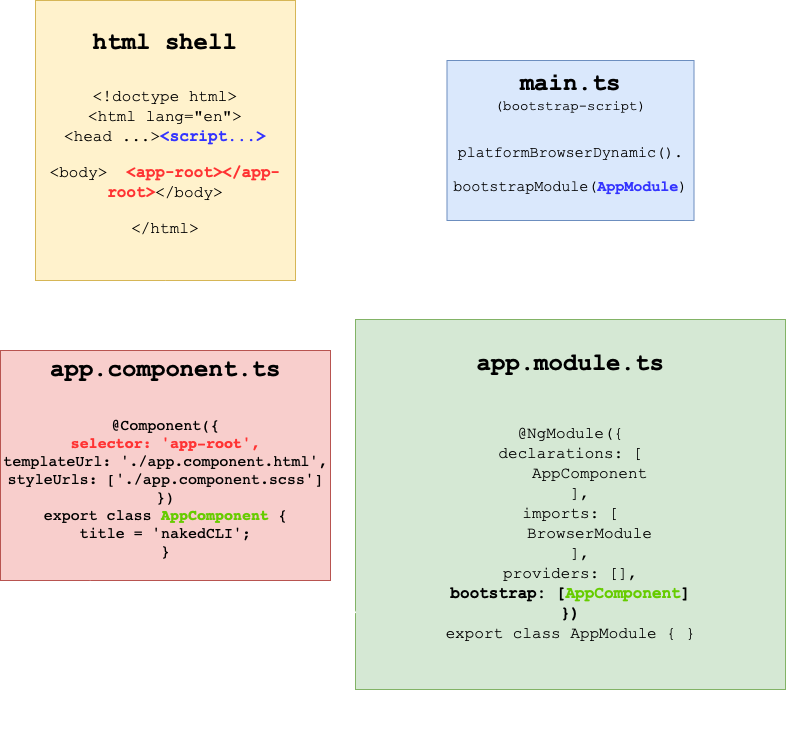

The diagram above was exported from draw.io. Its source (the exported page's mxGraphModel, read from the mxfile embedded in the PNG):
<mxGraphModel dx="1158" dy="751" grid="1" gridSize="10" guides="1" tooltips="1" connect="1" arrows="1" fold="1" page="1" pageScale="1" pageWidth="827" pageHeight="1169" math="0" shadow="0">
  <root>
    <mxCell id="0" />
    <mxCell id="1" parent="0" />
    <mxCell id="Th95DletjIzDaFr2zs-X-10" value="" style="edgeStyle=orthogonalEdgeStyle;rounded=1;jumpSize=8;orthogonalLoop=1;jettySize=auto;html=1;startSize=8;endSize=8;strokeWidth=3;entryX=0;entryY=0.5;entryDx=0;entryDy=0;strokeColor=#FFFFFF;" edge="1" parent="1" source="Th95DletjIzDaFr2zs-X-1" target="Th95DletjIzDaFr2zs-X-3">
      <mxGeometry relative="1" as="geometry">
        <mxPoint x="400" y="220" as="targetPoint" />
      </mxGeometry>
    </mxCell>
    <mxCell id="Th95DletjIzDaFr2zs-X-1" value="&lt;b style=&quot;font-size: 24px&quot;&gt;&lt;font face=&quot;Courier New&quot;&gt;html shell&lt;br&gt;&lt;/font&gt;&lt;/b&gt;&lt;br&gt;&lt;pre style=&quot;font-size: 16px&quot;&gt;&lt;font face=&quot;Courier New&quot;&gt;&amp;lt;!doctype html&amp;gt;&lt;br&gt;&amp;lt;html lang=&quot;en&quot;&amp;gt;&lt;br&gt;&amp;lt;head ...&amp;gt;&lt;/font&gt;&lt;span style=&quot;font-family: &amp;#34;courier new&amp;#34; ; color: rgb(51 , 51 , 255) ; white-space: normal&quot;&gt;&lt;b&gt;&amp;lt;script...&amp;gt;&lt;/b&gt;&lt;/span&gt;&lt;/pre&gt;&lt;pre style=&quot;font-size: 16px&quot;&gt;&lt;font face=&quot;Courier New&quot;&gt;&lt;span style=&quot;white-space: normal&quot;&gt;&amp;lt;body&amp;gt;&lt;/span&gt;&lt;span style=&quot;white-space: normal&quot;&gt;&amp;nbsp;&amp;nbsp;&lt;/span&gt;&lt;font color=&quot;#ff3333&quot; style=&quot;white-space: normal&quot;&gt;&lt;b&gt;&amp;lt;app-root&amp;gt;&amp;lt;/app-root&amp;gt;&lt;/b&gt;&lt;/font&gt;&lt;span style=&quot;white-space: normal&quot;&gt;&amp;lt;/body&amp;gt;&lt;/span&gt;&lt;/font&gt;&lt;/pre&gt;&lt;pre style=&quot;font-size: 16px&quot;&gt;&lt;span style=&quot;white-space: normal&quot;&gt;&lt;font face=&quot;Courier New&quot;&gt;&amp;lt;/html&amp;gt;&lt;/font&gt;&lt;/span&gt;&lt;/pre&gt;" style="rounded=0;whiteSpace=wrap;html=1;fillColor=#fff2cc;strokeColor=#d6b656;" vertex="1" parent="1">
      <mxGeometry x="60" y="80" width="260" height="280" as="geometry" />
    </mxCell>
    <mxCell id="Th95DletjIzDaFr2zs-X-8" value="" style="edgeStyle=orthogonalEdgeStyle;rounded=1;jumpSize=8;orthogonalLoop=1;jettySize=auto;html=1;startSize=8;endSize=8;strokeWidth=3;strokeColor=#FFFFFF;" edge="1" parent="1" source="Th95DletjIzDaFr2zs-X-2" target="Th95DletjIzDaFr2zs-X-1">
      <mxGeometry relative="1" as="geometry" />
    </mxCell>
    <mxCell id="Th95DletjIzDaFr2zs-X-2" value="&lt;font style=&quot;font-size: 15px&quot; face=&quot;Courier New&quot;&gt;&lt;b&gt;&lt;font style=&quot;font-size: 24px&quot;&gt;app.component.ts&lt;/font&gt;&lt;br&gt;&lt;br&gt;&lt;/b&gt;&lt;pre&gt;&lt;span&gt;@Component&lt;/span&gt;({&lt;br&gt;&lt;b&gt;&lt;font color=&quot;#ff3333&quot; style=&quot;font-size: 15px&quot;&gt;&lt;span&gt;selector&lt;/span&gt;: &lt;span&gt;'app-root'&lt;/span&gt;&lt;/font&gt;&lt;span&gt;&lt;font color=&quot;#ff3333&quot; style=&quot;font-size: 15px&quot;&gt;,&lt;/font&gt;&lt;br&gt;&lt;/span&gt;&lt;/b&gt;&lt;span&gt;templateUrl&lt;/span&gt;: &lt;span&gt;'./app.component.html'&lt;/span&gt;&lt;span&gt;,&lt;br&gt;&lt;/span&gt;&lt;span&gt;styleUrls&lt;/span&gt;: [&lt;span&gt;'./app.component.scss'&lt;/span&gt;]&lt;br&gt;})&lt;br&gt;&lt;span&gt;export class &lt;/span&gt;&lt;font color=&quot;#66cc00&quot; style=&quot;font-size: 15px&quot;&gt;&lt;b&gt;AppComponent&lt;/b&gt;&lt;/font&gt; {&lt;br&gt;&lt;span&gt;title &lt;/span&gt;= &lt;span&gt;'nakedCLI'&lt;/span&gt;&lt;span&gt;;&lt;br&gt;&lt;/span&gt;}&lt;/pre&gt;&lt;/font&gt;" style="rounded=0;whiteSpace=wrap;html=1;fillColor=#f8cecc;strokeColor=#b85450;" vertex="1" parent="1">
      <mxGeometry x="25" y="430" width="330" height="230" as="geometry" />
    </mxCell>
    <mxCell id="Th95DletjIzDaFr2zs-X-7" style="edgeStyle=orthogonalEdgeStyle;rounded=1;orthogonalLoop=1;jettySize=auto;html=1;exitX=0.5;exitY=1;exitDx=0;exitDy=0;entryX=0.5;entryY=0;entryDx=0;entryDy=0;jumpSize=8;endSize=8;startSize=8;strokeWidth=3;strokeColor=#FFFFFF;" edge="1" parent="1" source="Th95DletjIzDaFr2zs-X-3" target="Th95DletjIzDaFr2zs-X-4">
      <mxGeometry relative="1" as="geometry" />
    </mxCell>
    <mxCell id="Th95DletjIzDaFr2zs-X-3" value="&lt;font face=&quot;Courier New&quot;&gt;&lt;font size=&quot;1&quot;&gt;&lt;b style=&quot;font-size: 24px&quot;&gt;main.ts&lt;br&gt;&lt;/b&gt;&lt;/font&gt; &lt;font style=&quot;font-size: 14px&quot;&gt;(bootstrap-script)&lt;/font&gt;&lt;br&gt;&lt;br&gt;&lt;/font&gt;&lt;pre style=&quot;font-size: 15px&quot;&gt;&lt;font style=&quot;font-size: 15px&quot; face=&quot;Courier New&quot;&gt;platformBrowserDynamic().&lt;/font&gt;&lt;/pre&gt;&lt;pre style=&quot;font-size: 15px&quot;&gt;&lt;font style=&quot;font-size: 15px&quot; face=&quot;Courier New&quot;&gt;bootstrapModule(&lt;font color=&quot;#3333ff&quot;&gt;&lt;b&gt;AppModule&lt;/b&gt;&lt;/font&gt;)&lt;/font&gt;&lt;font size=&quot;3&quot; style=&quot;font-size: 14px&quot;&gt;&lt;br&gt;&lt;/font&gt;&lt;/pre&gt;" style="rounded=0;whiteSpace=wrap;html=1;fillColor=#dae8fc;strokeColor=#6c8ebf;" vertex="1" parent="1">
      <mxGeometry x="471.5" y="140" width="247" height="160" as="geometry" />
    </mxCell>
    <mxCell id="Th95DletjIzDaFr2zs-X-4" value="&lt;font face=&quot;Courier New&quot;&gt;&lt;b style=&quot;font-size: 24px&quot;&gt;app.module.ts&lt;br&gt;&lt;/b&gt;&lt;br&gt;&lt;br&gt;&lt;/font&gt;&lt;pre style=&quot;font-size: 16px&quot;&gt;&lt;font face=&quot;Courier New&quot;&gt;&lt;span&gt;@NgModule&lt;/span&gt;({&lt;br&gt;&lt;span&gt;declarations&lt;/span&gt;: [&lt;br&gt;    AppComponent&lt;br&gt;  ]&lt;span&gt;,&lt;br&gt;&lt;/span&gt;&lt;span&gt;imports&lt;/span&gt;: [&lt;br&gt;    BrowserModule&lt;br&gt;  ]&lt;span&gt;,&lt;br&gt;&lt;/span&gt;&lt;span&gt;providers&lt;/span&gt;: []&lt;span&gt;,&lt;br&gt;&lt;/span&gt;&lt;b&gt;&lt;span&gt;bootstrap&lt;/span&gt;: [&lt;font color=&quot;#66cc00&quot; style=&quot;font-size: 16px&quot;&gt;AppComponent&lt;/font&gt;]&lt;br&gt;})&lt;/b&gt;&lt;br&gt;&lt;span&gt;export class &lt;/span&gt;AppModule { }&lt;/font&gt;&lt;br&gt;&lt;/pre&gt;" style="rounded=0;whiteSpace=wrap;html=1;fillColor=#d5e8d4;strokeColor=#82b366;" vertex="1" parent="1">
      <mxGeometry x="380" y="399" width="430" height="370" as="geometry" />
    </mxCell>
    <mxCell id="Th95DletjIzDaFr2zs-X-5" value="" style="curved=1;endArrow=classic;html=1;strokeWidth=3;endSize=8;startSize=8;strokeColor=#FFFFFF;" edge="1" parent="1" source="Th95DletjIzDaFr2zs-X-4" target="Th95DletjIzDaFr2zs-X-2">
      <mxGeometry width="50" height="50" relative="1" as="geometry">
        <mxPoint x="30" y="840" as="sourcePoint" />
        <mxPoint x="80" y="790" as="targetPoint" />
        <Array as="points">
          <mxPoint x="80" y="840" />
          <mxPoint x="30" y="790" />
        </Array>
      </mxGeometry>
    </mxCell>
  </root>
</mxGraphModel>